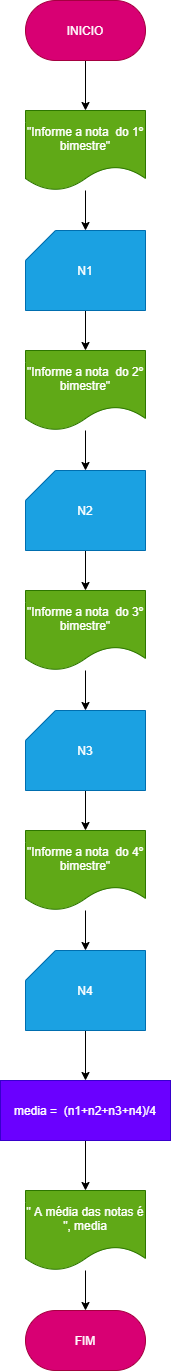

The diagram above was exported from draw.io. Its source (the exported page's mxGraphModel, read from the mxfile embedded in the PNG):
<mxGraphModel dx="638" dy="610" grid="1" gridSize="10" guides="1" tooltips="1" connect="1" arrows="1" fold="1" page="1" pageScale="1" pageWidth="827" pageHeight="1169" math="0" shadow="0">
  <root>
    <mxCell id="0" />
    <mxCell id="1" parent="0" />
    <mxCell id="15" value="" style="edgeStyle=none;html=1;fontSize=12;" edge="1" parent="1" source="4" target="5">
      <mxGeometry relative="1" as="geometry" />
    </mxCell>
    <mxCell id="4" value="&lt;font style=&quot;font-size: 12px&quot;&gt;INICIO&lt;/font&gt;" style="rounded=1;whiteSpace=wrap;html=1;fontSize=10;arcSize=50;fillColor=#d80073;fontColor=#ffffff;strokeColor=#A50040;" vertex="1" parent="1">
      <mxGeometry x="240" y="50" width="120" height="60" as="geometry" />
    </mxCell>
    <mxCell id="16" value="" style="edgeStyle=none;html=1;fontSize=12;" edge="1" parent="1" source="5" target="8">
      <mxGeometry relative="1" as="geometry" />
    </mxCell>
    <mxCell id="5" value="&quot;Informe a nota&amp;nbsp; do 1º bimestre&quot;" style="shape=document;whiteSpace=wrap;html=1;boundedLbl=1;fontSize=12;fillColor=#60a917;fontColor=#ffffff;strokeColor=#2D7600;" vertex="1" parent="1">
      <mxGeometry x="240" y="160" width="120" height="80" as="geometry" />
    </mxCell>
    <mxCell id="18" value="" style="edgeStyle=none;html=1;fontSize=12;" edge="1" parent="1" source="6" target="9">
      <mxGeometry relative="1" as="geometry" />
    </mxCell>
    <mxCell id="6" value="&quot;Informe a nota&amp;nbsp; do 2º bimestre&quot;" style="shape=document;whiteSpace=wrap;html=1;boundedLbl=1;fontSize=12;fillColor=#60a917;fontColor=#ffffff;strokeColor=#2D7600;" vertex="1" parent="1">
      <mxGeometry x="240" y="400" width="120" height="80" as="geometry" />
    </mxCell>
    <mxCell id="21" value="" style="edgeStyle=none;html=1;fontSize=12;" edge="1" parent="1" source="7" target="10">
      <mxGeometry relative="1" as="geometry" />
    </mxCell>
    <mxCell id="7" value="&quot;Informe a nota&amp;nbsp; do 3º bimestre&quot;" style="shape=document;whiteSpace=wrap;html=1;boundedLbl=1;fontSize=12;fillColor=#60a917;fontColor=#ffffff;strokeColor=#2D7600;" vertex="1" parent="1">
      <mxGeometry x="240" y="640" width="120" height="80" as="geometry" />
    </mxCell>
    <mxCell id="17" value="" style="edgeStyle=none;html=1;fontSize=12;" edge="1" parent="1" source="8" target="6">
      <mxGeometry relative="1" as="geometry" />
    </mxCell>
    <mxCell id="8" value="N1" style="shape=card;whiteSpace=wrap;html=1;fontSize=12;fillColor=#1ba1e2;fontColor=#ffffff;strokeColor=#006EAF;" vertex="1" parent="1">
      <mxGeometry x="240" y="280" width="120" height="80" as="geometry" />
    </mxCell>
    <mxCell id="19" value="" style="edgeStyle=none;html=1;fontSize=12;" edge="1" parent="1" source="9" target="7">
      <mxGeometry relative="1" as="geometry" />
    </mxCell>
    <mxCell id="9" value="N2" style="shape=card;whiteSpace=wrap;html=1;fontSize=12;fillColor=#1ba1e2;fontColor=#ffffff;strokeColor=#006EAF;" vertex="1" parent="1">
      <mxGeometry x="240" y="520" width="120" height="80" as="geometry" />
    </mxCell>
    <mxCell id="22" value="" style="edgeStyle=none;html=1;fontSize=12;" edge="1" parent="1" source="10" target="11">
      <mxGeometry relative="1" as="geometry" />
    </mxCell>
    <mxCell id="10" value="N3" style="shape=card;whiteSpace=wrap;html=1;fontSize=12;fillColor=#1ba1e2;fontColor=#ffffff;strokeColor=#006EAF;" vertex="1" parent="1">
      <mxGeometry x="240" y="760" width="120" height="80" as="geometry" />
    </mxCell>
    <mxCell id="23" value="" style="edgeStyle=none;html=1;fontSize=12;" edge="1" parent="1" source="11" target="12">
      <mxGeometry relative="1" as="geometry" />
    </mxCell>
    <mxCell id="11" value="&quot;Informe a nota&amp;nbsp; do 4º bimestre&quot;" style="shape=document;whiteSpace=wrap;html=1;boundedLbl=1;fontSize=12;fillColor=#60a917;fontColor=#ffffff;strokeColor=#2D7600;" vertex="1" parent="1">
      <mxGeometry x="240" y="880" width="120" height="80" as="geometry" />
    </mxCell>
    <mxCell id="24" value="" style="edgeStyle=none;html=1;fontSize=12;" edge="1" parent="1" source="12" target="14">
      <mxGeometry relative="1" as="geometry" />
    </mxCell>
    <mxCell id="12" value="N4" style="shape=card;whiteSpace=wrap;html=1;fontSize=12;fillColor=#1ba1e2;fontColor=#ffffff;strokeColor=#006EAF;" vertex="1" parent="1">
      <mxGeometry x="240" y="1000" width="120" height="80" as="geometry" />
    </mxCell>
    <mxCell id="13" value="&lt;span style=&quot;font-size: 12px&quot;&gt;FIM&lt;/span&gt;" style="rounded=1;whiteSpace=wrap;html=1;fontSize=10;arcSize=50;fillColor=#d80073;fontColor=#ffffff;strokeColor=#A50040;" vertex="1" parent="1">
      <mxGeometry x="240" y="1360" width="120" height="60" as="geometry" />
    </mxCell>
    <mxCell id="27" value="" style="edgeStyle=none;html=1;fontSize=12;" edge="1" parent="1" source="14" target="26">
      <mxGeometry relative="1" as="geometry" />
    </mxCell>
    <mxCell id="14" value="media =&amp;nbsp; (n1+n2+n3+n4)/4" style="rounded=0;whiteSpace=wrap;html=1;fontSize=12;fillColor=#6a00ff;fontColor=#ffffff;strokeColor=#3700CC;" vertex="1" parent="1">
      <mxGeometry x="215" y="1130" width="170" height="60" as="geometry" />
    </mxCell>
    <mxCell id="28" value="" style="edgeStyle=none;html=1;fontSize=12;" edge="1" parent="1" source="26" target="13">
      <mxGeometry relative="1" as="geometry" />
    </mxCell>
    <mxCell id="26" value="&quot; A média das notas é &quot;, media" style="shape=document;whiteSpace=wrap;html=1;boundedLbl=1;fontSize=12;fillColor=#60a917;fontColor=#ffffff;strokeColor=#2D7600;" vertex="1" parent="1">
      <mxGeometry x="240" y="1240" width="120" height="80" as="geometry" />
    </mxCell>
  </root>
</mxGraphModel>